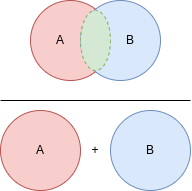

The diagram above was exported from draw.io. Its source (the exported page's mxGraphModel, read from the mxfile embedded in the PNG):
<mxGraphModel dx="1364" dy="754" grid="1" gridSize="10" guides="1" tooltips="1" connect="1" arrows="1" fold="1" page="1" pageScale="1" pageWidth="827" pageHeight="1169" background="none" math="0" shadow="0">
  <root>
    <mxCell id="0" />
    <mxCell id="1" parent="0" />
    <mxCell id="2U4tkDIPmhgwitjekVZi-1" value="" style="ellipse;whiteSpace=wrap;html=1;aspect=fixed;fillColor=#f8cecc;strokeColor=#b85450;" vertex="1" parent="1">
      <mxGeometry x="160" y="100" width="80" height="80" as="geometry" />
    </mxCell>
    <mxCell id="2U4tkDIPmhgwitjekVZi-2" value="" style="ellipse;whiteSpace=wrap;html=1;aspect=fixed;fillColor=#dae8fc;strokeColor=#6c8ebf;" vertex="1" parent="1">
      <mxGeometry x="210" y="100" width="80" height="80" as="geometry" />
    </mxCell>
    <mxCell id="2U4tkDIPmhgwitjekVZi-3" value="" style="endArrow=none;html=1;rounded=0;" edge="1" parent="1">
      <mxGeometry width="50" height="50" relative="1" as="geometry">
        <mxPoint x="130" y="200" as="sourcePoint" />
        <mxPoint x="320" y="200" as="targetPoint" />
      </mxGeometry>
    </mxCell>
    <mxCell id="2U4tkDIPmhgwitjekVZi-5" value="" style="ellipse;whiteSpace=wrap;html=1;fillColor=#d5e8d4;strokeColor=#82b366;dashed=1;gradientColor=none;fillStyle=auto;" vertex="1" parent="1">
      <mxGeometry x="210" y="110" width="30" height="60" as="geometry" />
    </mxCell>
    <mxCell id="2U4tkDIPmhgwitjekVZi-6" value="" style="ellipse;whiteSpace=wrap;html=1;aspect=fixed;fillColor=#f8cecc;strokeColor=#b85450;" vertex="1" parent="1">
      <mxGeometry x="130" y="210" width="80" height="80" as="geometry" />
    </mxCell>
    <mxCell id="2U4tkDIPmhgwitjekVZi-7" value="" style="ellipse;whiteSpace=wrap;html=1;aspect=fixed;fillColor=#dae8fc;strokeColor=#6c8ebf;" vertex="1" parent="1">
      <mxGeometry x="240" y="210" width="80" height="80" as="geometry" />
    </mxCell>
    <mxCell id="2U4tkDIPmhgwitjekVZi-8" value="+" style="text;html=1;strokeColor=none;fillColor=none;align=center;verticalAlign=middle;whiteSpace=wrap;rounded=0;" vertex="1" parent="1">
      <mxGeometry x="195" y="235" width="60" height="30" as="geometry" />
    </mxCell>
    <mxCell id="2U4tkDIPmhgwitjekVZi-9" value="A" style="text;html=1;strokeColor=none;fillColor=none;align=center;verticalAlign=middle;whiteSpace=wrap;rounded=0;" vertex="1" parent="1">
      <mxGeometry x="140" y="235" width="60" height="30" as="geometry" />
    </mxCell>
    <mxCell id="2U4tkDIPmhgwitjekVZi-10" value="B" style="text;html=1;strokeColor=none;fillColor=none;align=center;verticalAlign=middle;whiteSpace=wrap;rounded=0;" vertex="1" parent="1">
      <mxGeometry x="250" y="235" width="60" height="30" as="geometry" />
    </mxCell>
    <mxCell id="2U4tkDIPmhgwitjekVZi-11" value="B" style="text;html=1;strokeColor=none;fillColor=none;align=center;verticalAlign=middle;whiteSpace=wrap;rounded=0;" vertex="1" parent="1">
      <mxGeometry x="230" y="125" width="60" height="30" as="geometry" />
    </mxCell>
    <mxCell id="2U4tkDIPmhgwitjekVZi-12" value="A" style="text;html=1;strokeColor=none;fillColor=none;align=center;verticalAlign=middle;whiteSpace=wrap;rounded=0;" vertex="1" parent="1">
      <mxGeometry x="160" y="125" width="60" height="30" as="geometry" />
    </mxCell>
  </root>
</mxGraphModel>